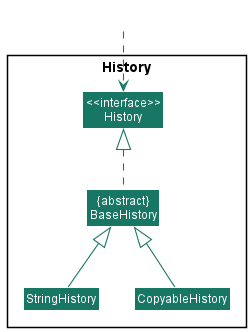

The diagram above was rendered by PlantUML. Its source (embedded in the PNG):
@startuml
!include style.puml
skinparam arrowThickness 1.1
skinparam arrowColor COMMONS_COLOR_T2
skinparam classBackgroundColor COMMONS_COLOR_T2

package "History" {

class "<<interface>>\nHistory" as History
class "{abstract}\nBaseHistory" as BaseHistory
class StringHistory
class CopyableHistory

}

class HiddenOutside #FFFFFF
HiddenOutside .down.> History
BaseHistory .up.|> History
CopyableHistory -up-|> BaseHistory
StringHistory -up-|> BaseHistory

@enduml